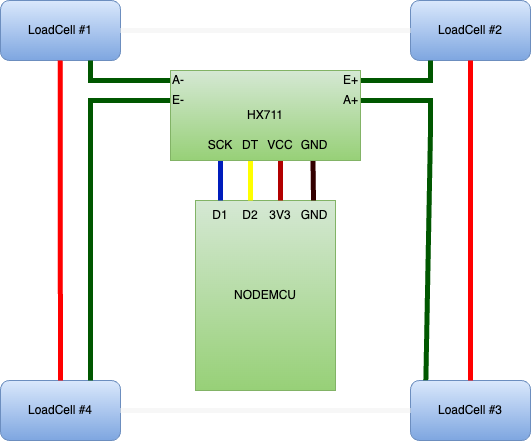

The diagram above was exported from draw.io. Its source (the exported page's mxGraphModel, read from the mxfile embedded in the PNG):
<mxGraphModel dx="1096" dy="802" grid="1" gridSize="10" guides="1" tooltips="1" connect="1" arrows="1" fold="1" page="1" pageScale="1" pageWidth="827" pageHeight="1169" background="#B3B3B3" math="0" shadow="0">
  <root>
    <mxCell id="0" />
    <mxCell id="1" parent="0" />
    <mxCell id="IYF4jdj3P4rO9tYgSKHN-1" value="LoadCell #1" style="rounded=1;whiteSpace=wrap;html=1;fillColor=#dae8fc;gradientColor=#7ea6e0;strokeColor=#6c8ebf;fontColor=#000000;" parent="1" vertex="1">
      <mxGeometry x="90" y="220" width="120" height="60" as="geometry" />
    </mxCell>
    <mxCell id="IYF4jdj3P4rO9tYgSKHN-2" value="LoadCell #3" style="rounded=1;whiteSpace=wrap;html=1;fillColor=#dae8fc;gradientColor=#7ea6e0;strokeColor=#6c8ebf;fontColor=#000000;labelBackgroundColor=none;" parent="1" vertex="1">
      <mxGeometry x="500" y="600" width="120" height="60" as="geometry" />
    </mxCell>
    <mxCell id="IYF4jdj3P4rO9tYgSKHN-3" value="LoadCell #2" style="rounded=1;whiteSpace=wrap;html=1;fillColor=#dae8fc;gradientColor=#7ea6e0;strokeColor=#6c8ebf;fontColor=#000000;" parent="1" vertex="1">
      <mxGeometry x="500" y="220" width="120" height="60" as="geometry" />
    </mxCell>
    <mxCell id="IYF4jdj3P4rO9tYgSKHN-4" value="LoadCell #4" style="rounded=1;whiteSpace=wrap;html=1;fillColor=#dae8fc;gradientColor=#7ea6e0;strokeColor=#6c8ebf;labelBackgroundColor=none;fontColor=#000000;" parent="1" vertex="1">
      <mxGeometry x="90" y="600" width="120" height="60" as="geometry" />
    </mxCell>
    <mxCell id="IYF4jdj3P4rO9tYgSKHN-6" value="" style="endArrow=none;html=1;rounded=0;strokeColor=#F7F7F7;strokeWidth=5;exitX=1;exitY=0.5;exitDx=0;exitDy=0;entryX=0;entryY=0.5;entryDx=0;entryDy=0;" parent="1" source="IYF4jdj3P4rO9tYgSKHN-1" target="IYF4jdj3P4rO9tYgSKHN-3" edge="1">
      <mxGeometry width="50" height="50" relative="1" as="geometry">
        <mxPoint x="210" y="230" as="sourcePoint" />
        <mxPoint x="290" y="150" as="targetPoint" />
        <Array as="points" />
      </mxGeometry>
    </mxCell>
    <mxCell id="IYF4jdj3P4rO9tYgSKHN-15" value="" style="endArrow=none;html=1;rounded=0;strokeColor=#FF0000;strokeWidth=5;exitX=0.5;exitY=0;exitDx=0;exitDy=0;entryX=0.5;entryY=1;entryDx=0;entryDy=0;" parent="1" source="IYF4jdj3P4rO9tYgSKHN-2" target="IYF4jdj3P4rO9tYgSKHN-3" edge="1">
      <mxGeometry width="50" height="50" relative="1" as="geometry">
        <mxPoint x="440" y="490" as="sourcePoint" />
        <mxPoint x="290" y="420" as="targetPoint" />
        <Array as="points" />
      </mxGeometry>
    </mxCell>
    <mxCell id="IYF4jdj3P4rO9tYgSKHN-16" value="" style="endArrow=none;html=1;rounded=0;strokeColor=#F7F7F7;strokeWidth=5;exitX=0;exitY=0.5;exitDx=0;exitDy=0;entryX=1;entryY=0.5;entryDx=0;entryDy=0;" parent="1" source="IYF4jdj3P4rO9tYgSKHN-2" target="IYF4jdj3P4rO9tYgSKHN-4" edge="1">
      <mxGeometry width="50" height="50" relative="1" as="geometry">
        <mxPoint x="450" y="500" as="sourcePoint" />
        <mxPoint x="450" y="290" as="targetPoint" />
        <Array as="points" />
      </mxGeometry>
    </mxCell>
    <mxCell id="IYF4jdj3P4rO9tYgSKHN-17" value="" style="endArrow=none;html=1;rounded=0;strokeColor=#FF0000;strokeWidth=5;exitX=0.5;exitY=0;exitDx=0;exitDy=0;entryX=0.5;entryY=1;entryDx=0;entryDy=0;" parent="1" source="IYF4jdj3P4rO9tYgSKHN-4" edge="1">
      <mxGeometry width="50" height="50" relative="1" as="geometry">
        <mxPoint x="149.74" y="490" as="sourcePoint" />
        <mxPoint x="149.74" y="280" as="targetPoint" />
        <Array as="points">
          <mxPoint x="149.74" y="420" />
        </Array>
      </mxGeometry>
    </mxCell>
    <mxCell id="IYF4jdj3P4rO9tYgSKHN-20" value="NODEMCU" style="rounded=0;whiteSpace=wrap;html=1;points=[[0,0,0,0,0],[0,0.25,0,0,0],[0,0.5,0,0,0],[0,0.75,0,0,0],[0,1,0,0,0],[0.25,0,0,0,0],[0.25,1,0,0,0],[0.5,0,0,0,0],[0.5,1,0,0,0],[0.75,0,0,0,0],[0.75,1,0,0,0],[1,0,0,0,0],[1,0.25,0,0,0],[1,0.5,0,0,0],[1,0.75,0,0,0],[1,1,0,0,0]];fillColor=#d5e8d4;gradientColor=#97d077;strokeColor=#82b366;fontColor=#000000;" parent="1" vertex="1">
      <mxGeometry x="285" y="420" width="140" height="190" as="geometry" />
    </mxCell>
    <mxCell id="IYF4jdj3P4rO9tYgSKHN-28" value="" style="endArrow=none;html=1;rounded=0;strokeColor=#005700;strokeWidth=5;entryX=0;entryY=0.5;entryDx=0;entryDy=0;exitX=0.75;exitY=1;exitDx=0;exitDy=0;fillColor=#008a00;" parent="1" source="IYF4jdj3P4rO9tYgSKHN-1" target="IYF4jdj3P4rO9tYgSKHN-21" edge="1">
      <mxGeometry width="50" height="50" relative="1" as="geometry">
        <mxPoint x="200" y="410" as="sourcePoint" />
        <mxPoint x="250" y="360" as="targetPoint" />
        <Array as="points">
          <mxPoint x="180" y="300" />
        </Array>
      </mxGeometry>
    </mxCell>
    <mxCell id="IYF4jdj3P4rO9tYgSKHN-29" value="" style="endArrow=none;html=1;rounded=0;strokeColor=#005700;strokeWidth=5;exitX=0.75;exitY=0;exitDx=0;exitDy=0;entryX=0;entryY=0.5;entryDx=0;entryDy=0;fillColor=#008a00;" parent="1" source="IYF4jdj3P4rO9tYgSKHN-4" target="IYF4jdj3P4rO9tYgSKHN-22" edge="1">
      <mxGeometry width="50" height="50" relative="1" as="geometry">
        <mxPoint x="230" y="540" as="sourcePoint" />
        <mxPoint x="280" y="490" as="targetPoint" />
        <Array as="points">
          <mxPoint x="180" y="320" />
        </Array>
      </mxGeometry>
    </mxCell>
    <mxCell id="IYF4jdj3P4rO9tYgSKHN-30" value="" style="endArrow=none;html=1;rounded=0;strokeColor=#005700;strokeWidth=5;exitX=1;exitY=0.5;exitDx=0;exitDy=0;fillColor=#008a00;" parent="1" source="IYF4jdj3P4rO9tYgSKHN-23" edge="1">
      <mxGeometry width="50" height="50" relative="1" as="geometry">
        <mxPoint x="480" y="300" as="sourcePoint" />
        <mxPoint x="520" y="280" as="targetPoint" />
        <Array as="points">
          <mxPoint x="480" y="300" />
          <mxPoint x="520" y="300" />
        </Array>
      </mxGeometry>
    </mxCell>
    <mxCell id="IYF4jdj3P4rO9tYgSKHN-31" value="" style="endArrow=none;html=1;rounded=0;strokeColor=#005700;strokeWidth=5;exitX=1;exitY=0.5;exitDx=0;exitDy=0;fillColor=#008a00;entryX=0.128;entryY=-0.005;entryDx=0;entryDy=0;entryPerimeter=0;" parent="1" source="IYF4jdj3P4rO9tYgSKHN-24" target="IYF4jdj3P4rO9tYgSKHN-2" edge="1">
      <mxGeometry width="50" height="50" relative="1" as="geometry">
        <mxPoint x="460" y="310" as="sourcePoint" />
        <mxPoint x="520" y="390" as="targetPoint" />
        <Array as="points">
          <mxPoint x="490" y="320" />
          <mxPoint x="520" y="320" />
          <mxPoint x="520" y="350" />
        </Array>
      </mxGeometry>
    </mxCell>
    <mxCell id="IYF4jdj3P4rO9tYgSKHN-32" value="" style="endArrow=none;html=1;rounded=0;strokeColor=#330000;strokeWidth=5;entryX=0.75;entryY=1;entryDx=0;entryDy=0;entryPerimeter=0;" parent="1" target="IYF4jdj3P4rO9tYgSKHN-8" edge="1">
      <mxGeometry width="50" height="50" relative="1" as="geometry">
        <mxPoint x="403" y="420" as="sourcePoint" />
        <mxPoint x="414" y="380" as="targetPoint" />
      </mxGeometry>
    </mxCell>
    <mxCell id="IYF4jdj3P4rO9tYgSKHN-33" value="" style="endArrow=none;html=1;rounded=0;strokeColor=#B20000;strokeWidth=5;entryX=0.75;entryY=1;entryDx=0;entryDy=0;entryPerimeter=0;fillColor=#e51400;" parent="1" edge="1">
      <mxGeometry width="50" height="50" relative="1" as="geometry">
        <mxPoint x="370" y="420" as="sourcePoint" />
        <mxPoint x="370" y="380" as="targetPoint" />
      </mxGeometry>
    </mxCell>
    <mxCell id="IYF4jdj3P4rO9tYgSKHN-34" value="" style="endArrow=none;html=1;rounded=0;strokeColor=#FFFF00;strokeWidth=5;entryX=0.75;entryY=1;entryDx=0;entryDy=0;entryPerimeter=0;fillColor=#ffff88;" parent="1" edge="1">
      <mxGeometry width="50" height="50" relative="1" as="geometry">
        <mxPoint x="340" y="420" as="sourcePoint" />
        <mxPoint x="340" y="380" as="targetPoint" />
      </mxGeometry>
    </mxCell>
    <mxCell id="IYF4jdj3P4rO9tYgSKHN-35" value="" style="endArrow=none;html=1;rounded=0;strokeColor=#001DBC;strokeWidth=5;entryX=0.75;entryY=1;entryDx=0;entryDy=0;entryPerimeter=0;fillColor=#0050ef;" parent="1" edge="1">
      <mxGeometry width="50" height="50" relative="1" as="geometry">
        <mxPoint x="310" y="420" as="sourcePoint" />
        <mxPoint x="310" y="380" as="targetPoint" />
      </mxGeometry>
    </mxCell>
    <mxCell id="IYF4jdj3P4rO9tYgSKHN-48" value="D1" style="text;html=1;strokeColor=none;fillColor=none;align=center;verticalAlign=middle;whiteSpace=wrap;rounded=0;fontColor=#000000;" parent="1" vertex="1">
      <mxGeometry x="300" y="420" width="20" height="30" as="geometry" />
    </mxCell>
    <mxCell id="IYF4jdj3P4rO9tYgSKHN-49" value="D2" style="text;html=1;strokeColor=none;fillColor=none;align=center;verticalAlign=middle;whiteSpace=wrap;rounded=0;fontColor=#000000;" parent="1" vertex="1">
      <mxGeometry x="330" y="420" width="20" height="30" as="geometry" />
    </mxCell>
    <mxCell id="IYF4jdj3P4rO9tYgSKHN-50" value="3V3" style="text;html=1;strokeColor=none;fillColor=none;align=center;verticalAlign=middle;whiteSpace=wrap;rounded=0;fontColor=#000000;" parent="1" vertex="1">
      <mxGeometry x="360" y="420" width="20" height="30" as="geometry" />
    </mxCell>
    <mxCell id="IYF4jdj3P4rO9tYgSKHN-51" value="GND" style="text;html=1;strokeColor=none;fillColor=none;align=center;verticalAlign=middle;whiteSpace=wrap;rounded=0;fontColor=#000000;" parent="1" vertex="1">
      <mxGeometry x="394" y="420" width="20" height="30" as="geometry" />
    </mxCell>
    <mxCell id="3YCZ1pJKv3D5o4s6NYrd-1" value="" style="group" parent="1" connectable="0" vertex="1">
      <mxGeometry x="260" y="290" width="190" height="90" as="geometry" />
    </mxCell>
    <mxCell id="IYF4jdj3P4rO9tYgSKHN-8" value="HX711" style="rounded=0;whiteSpace=wrap;html=1;points=[[0,0,0,0,0],[0,0.25,0,0,0],[0,0.5,0,0,0],[0,0.75,0,0,0],[0,1,0,0,0],[0.25,0,0,0,0],[0.25,1,0,0,0],[0.5,0,0,0,0],[0.5,1,0,0,0],[0.75,0,0,0,0],[0.75,1,0,0,0],[1,0,0,0,0],[1,0.25,0,0,0],[1,0.5,0,0,0],[1,0.75,0,0,0],[1,1,0,0,0]];fillColor=#d5e8d4;gradientColor=#97d077;strokeColor=#82b366;fontColor=#000000;" parent="3YCZ1pJKv3D5o4s6NYrd-1" vertex="1">
      <mxGeometry width="190" height="90" as="geometry" />
    </mxCell>
    <mxCell id="IYF4jdj3P4rO9tYgSKHN-21" value="A-" style="text;html=1;strokeColor=none;fillColor=none;align=left;verticalAlign=middle;whiteSpace=wrap;rounded=0;fontColor=#000000;" parent="3YCZ1pJKv3D5o4s6NYrd-1" vertex="1">
      <mxGeometry width="60" height="20" as="geometry" />
    </mxCell>
    <mxCell id="IYF4jdj3P4rO9tYgSKHN-22" value="E-" style="text;html=1;strokeColor=none;fillColor=none;align=left;verticalAlign=middle;whiteSpace=wrap;rounded=0;fontColor=#000000;" parent="3YCZ1pJKv3D5o4s6NYrd-1" vertex="1">
      <mxGeometry y="20" width="60" height="20" as="geometry" />
    </mxCell>
    <mxCell id="IYF4jdj3P4rO9tYgSKHN-23" value="E+" style="text;html=1;strokeColor=none;fillColor=none;align=right;verticalAlign=middle;whiteSpace=wrap;rounded=0;fontColor=#000000;" parent="3YCZ1pJKv3D5o4s6NYrd-1" vertex="1">
      <mxGeometry x="130" width="60" height="20" as="geometry" />
    </mxCell>
    <mxCell id="IYF4jdj3P4rO9tYgSKHN-24" value="A+" style="text;html=1;strokeColor=none;fillColor=none;align=right;verticalAlign=middle;whiteSpace=wrap;rounded=0;fontColor=#000000;" parent="3YCZ1pJKv3D5o4s6NYrd-1" vertex="1">
      <mxGeometry x="130" y="20" width="60" height="20" as="geometry" />
    </mxCell>
    <mxCell id="IYF4jdj3P4rO9tYgSKHN-52" value="SCK" style="text;html=1;strokeColor=none;fillColor=none;align=center;verticalAlign=middle;whiteSpace=wrap;rounded=0;fontColor=#000000;" parent="3YCZ1pJKv3D5o4s6NYrd-1" vertex="1">
      <mxGeometry x="40" y="60" width="20" height="30" as="geometry" />
    </mxCell>
    <mxCell id="IYF4jdj3P4rO9tYgSKHN-60" value="DT" style="text;html=1;strokeColor=none;fillColor=none;align=center;verticalAlign=middle;whiteSpace=wrap;rounded=0;fontColor=#000000;" parent="3YCZ1pJKv3D5o4s6NYrd-1" vertex="1">
      <mxGeometry x="70" y="60" width="20" height="30" as="geometry" />
    </mxCell>
    <mxCell id="IYF4jdj3P4rO9tYgSKHN-69" value="VCC" style="text;html=1;strokeColor=none;fillColor=none;align=center;verticalAlign=middle;whiteSpace=wrap;rounded=0;fontColor=#000000;" parent="3YCZ1pJKv3D5o4s6NYrd-1" vertex="1">
      <mxGeometry x="100" y="60" width="20" height="30" as="geometry" />
    </mxCell>
    <mxCell id="IYF4jdj3P4rO9tYgSKHN-70" value="GND" style="text;html=1;strokeColor=none;fillColor=none;align=center;verticalAlign=middle;whiteSpace=wrap;rounded=0;fontColor=#000000;" parent="3YCZ1pJKv3D5o4s6NYrd-1" vertex="1">
      <mxGeometry x="134" y="60" width="20" height="30" as="geometry" />
    </mxCell>
  </root>
</mxGraphModel>